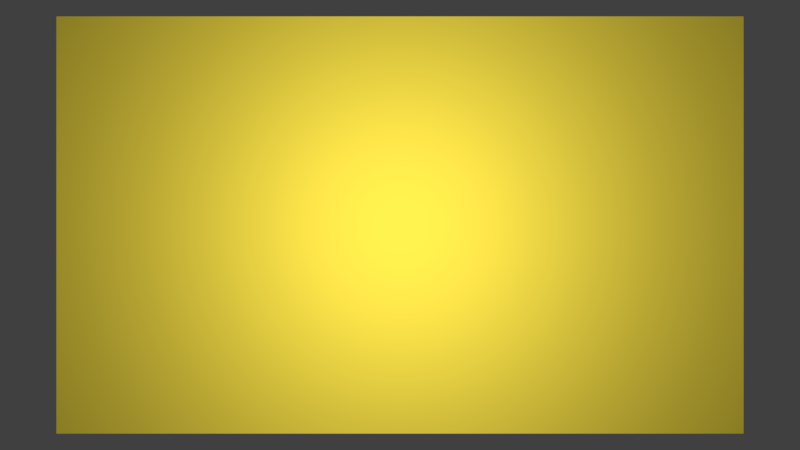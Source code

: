 # Source: yellow_lights.blend  (saved by Blender 2.79.0; exported with 4.5.12 LTS)
import bpy
from mathutils import Matrix  # noqa: F401  (used for matrix-valued properties, if any)

bpy.ops.wm.read_factory_settings(use_empty=True)
scene = bpy.context.scene
scene.name = 'Scene'

# ---- collections
col_collection_1 = bpy.data.collections.new('Collection 1'); scene.collection.children.link(col_collection_1)

# ---- materials (node trees are filled in below, after node groups)
mat_yellowlight = bpy.data.materials.new('YellowLight')
mat_yellowlight.alpha_threshold = 0.0
mat_yellowlight.roughness = 0.5
mat_subsurfacescattering = bpy.data.materials.new('SubsurfaceScattering')
mat_subsurfacescattering.alpha_threshold = 0.0
mat_subsurfacescattering.roughness = 0.5

# ---- material node trees
mat_yellowlight.use_nodes = True; mat_yellowlight.node_tree.nodes.clear()
_N = mat_yellowlight.node_tree.nodes; _L = mat_yellowlight.node_tree.links
n0 = _N.new('ShaderNodeOutputMaterial'); n0.name = 'Material Output'; n0.location = (300, 300)
n1 = _N.new('ShaderNodeBsdfTranslucent'); n1.name = 'Translucent BSDF'; n1.location = (10, 300)
n1.inputs[0].default_value = (0.8, 0.6358, 0.05533, 1.0)
_L.new(n1.outputs[0], n0.inputs[0])
n0.is_active_output = True
mat_subsurfacescattering.use_nodes = True; mat_subsurfacescattering.node_tree.nodes.clear()
_N = mat_subsurfacescattering.node_tree.nodes; _L = mat_subsurfacescattering.node_tree.links
n0 = _N.new('ShaderNodeOutputMaterial'); n0.name = 'Material Output'; n0.location = (300, 300)
n1 = _N.new('ShaderNodeSubsurfaceScattering'); n1.name = 'Subsurface Scattering'; n1.location = (10, 300)
n1.falloff = 'BURLEY'
n1.inputs[0].default_value = (0.8, 0.3173, 0.0242, 1.0)
n1.inputs[1].default_value = 1.0
n1.inputs[2].default_value = (1.0, 1.0, 1.0)
_L.new(n1.outputs[0], n0.inputs[0])
n0.is_active_output = True

# ---- world
world_world = bpy.data.worlds.new('World'); scene.world = world_world
world_world.color = (0.05088, 0.05088, 0.05088)
world_world.use_sun_shadow = False
world_world.sun_shadow_jitter_overblur = 0.0
world_world.cycles.sampling_method = 'MANUAL'

# ---- cameras
cam_camera = bpy.data.cameras.new('Camera')
cam_camera.clip_end = 100.0
cam_camera.lens = 35.0
cam_camera.sensor_width = 32.0
cam_camera.sensor_height = 18.0
cam_camera.ortho_scale = 7.314
cam_camera.dof.focus_distance = 0.0

# ---- lights
light_lamp = bpy.data.lights.new('Lamp', 'POINT')
light_lamp.transmission_factor = 0.0
light_lamp.cutoff_distance = 30.0
light_lamp.energy = 100.0
light_lamp.shadow_buffer_clip_start = 1.001
light_lamp.shadow_soft_size = 0.1
light_lamp.shadow_maximum_resolution = 0.006
light_lamp.use_absolute_resolution = True

# ---- meshes
me_plane = bpy.data.meshes.new('Plane')
me_plane.from_pydata([(-1.0, -1.0, 0.0), (1.0, -1.0, 0.0), (-1.0, 1.0, 0.0), (1.0, 1.0, 0.0)], [], [(0, 1, 3, 2)])
me_plane.materials.append(mat_yellowlight)
me_plane.materials.append(mat_subsurfacescattering)
me_plane.use_remesh_preserve_volume = False
me_plane.use_remesh_preserve_attributes = False
me_plane.use_mirror_vertex_groups = False
me_plane.update()

# ---- objects
ob_plane = bpy.data.objects.new('Plane', me_plane)
ob_lamp = bpy.data.objects.new('Lamp', light_lamp)
ob_camera = bpy.data.objects.new('Camera', cam_camera)

# ---- transforms, parenting, visibility, modifiers, constraints
ob_plane.location = (0.0, 0.0, 0.0)
ob_plane.scale = (1.647, 1.0, 1.0)
ob_plane.lineart.crease_threshold = 0.0
ob_lamp.location = (0.003929, -0.003553, -1.355)
ob_lamp.rotation_euler = (0.6503, 0.05522, 1.866)
ob_lamp.lock_rotations_4d = False
ob_lamp.empty_display_type = 'ARROWS'
ob_lamp.color = (0.0, 0.0, 0.0, 0.0)
ob_lamp.lineart.crease_threshold = 0.0
ob_camera.location = (0.0, 0.0, 4.194)
ob_camera.lock_rotations_4d = False
ob_camera.empty_display_type = 'ARROWS'
ob_camera.color = (0.0, 0.0, 0.0, 0.0)
ob_camera.display_type = 'WIRE'
ob_camera.lineart.crease_threshold = 0.0

# ---- collection membership
col_collection_1.objects.link(ob_plane)
col_collection_1.objects.link(ob_lamp)
col_collection_1.objects.link(ob_camera)

# ---- scene / render settings (as saved in the file)
scene.camera = ob_camera
scene.frame_start = 1; scene.frame_end = 250; scene.frame_set(1)
scene.render.engine = 'CYCLES'
scene.render.resolution_x = 960
scene.render.resolution_y = 540
scene.render.dither_intensity = 0.0
scene.cycles.use_denoising = False
scene.cycles.samples = 128
scene.cycles.sampling_pattern = 'TABULATED_SOBOL'
scene.cycles.use_adaptive_sampling = False
scene.cycles.use_light_tree = False
scene.cycles.blur_glossy = 0.0
scene.cycles.sample_clamp_indirect = 0.0
scene.view_settings.view_transform = 'Standard'
bpy.context.view_layer.update()
